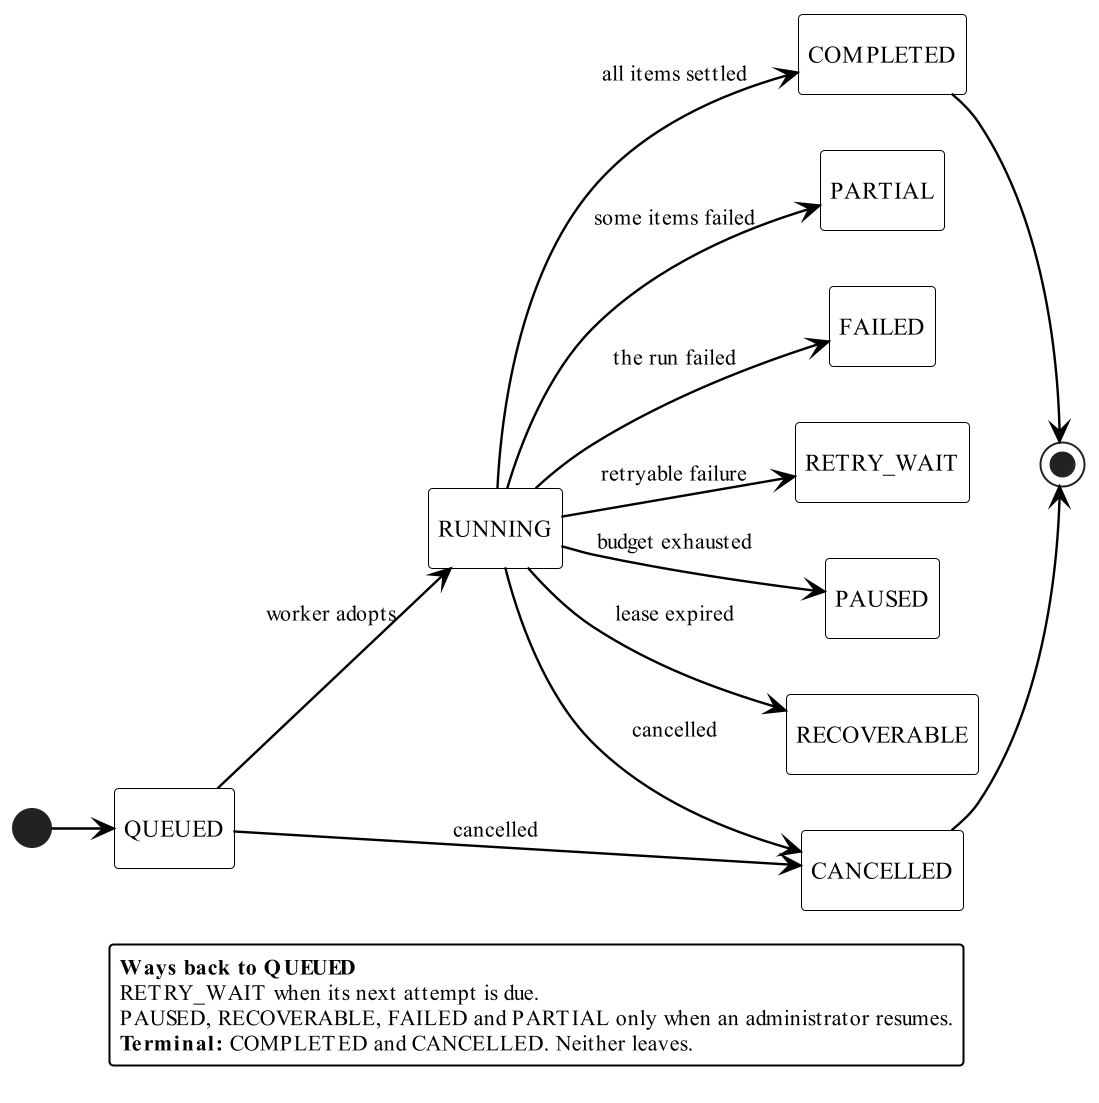

The diagram above was rendered by PlantUML. Its source (embedded in the PNG):
@startuml run-state
!include _theme.puml
hide empty description
' Forward moves are drawn; every waiting state has one named way back, listed below.
left to right direction
state "QUEUED" as Q
state "RUNNING" as R
state "COMPLETED" as D
state "PARTIAL" as X
state "FAILED" as F
state "RETRY_WAIT" as W
state "PAUSED" as P
state "RECOVERABLE" as C
state "CANCELLED" as Z

[*] --> Q
Q --> R : worker adopts
R --> D : all items settled
R --> X : some items failed
R --> F : the run failed
R --> W : retryable failure
R --> C : lease expired
R --> P : budget exhausted
Q --> Z : cancelled
R --> Z : cancelled
D --> [*]
Z --> [*]

legend bottom
  <b>Ways back to QUEUED</b>
  RETRY_WAIT when its next attempt is due.
  PAUSED, RECOVERABLE, FAILED and PARTIAL only when an administrator resumes.
  <b>Terminal:</b> COMPLETED and CANCELLED. Neither leaves.
endlegend
@enduml